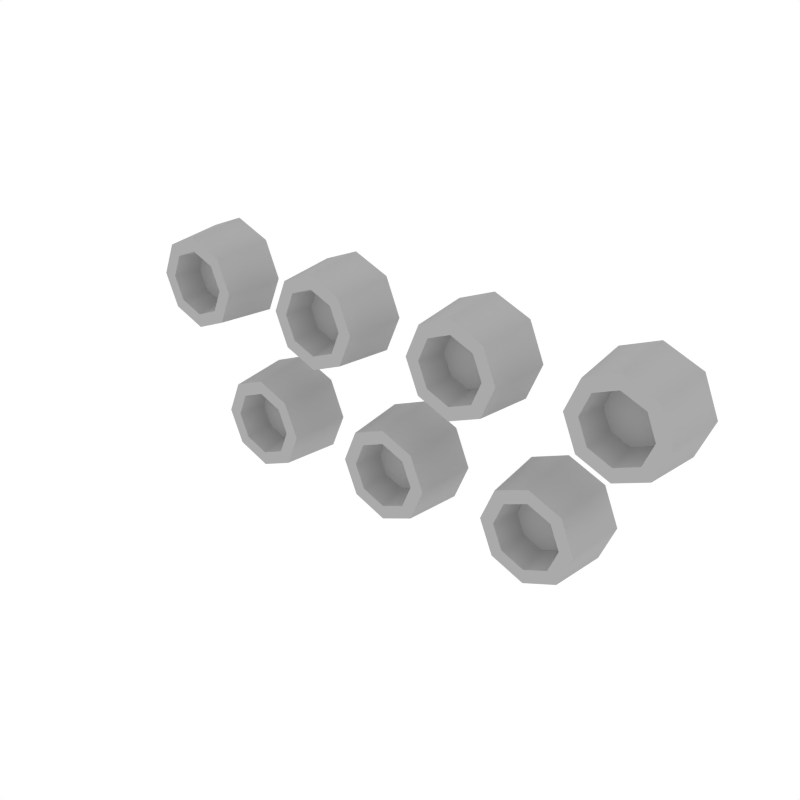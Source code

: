 # Source: Details_Dots.blend  (saved by Blender 2.79.0; exported with 4.5.12 LTS)
import bpy
from mathutils import Matrix  # noqa: F401  (used for matrix-valued properties, if any)

bpy.ops.wm.read_factory_settings(use_empty=True)
scene = bpy.context.scene
scene.name = 'Scene'

# ---- collections
col_collection_1 = bpy.data.collections.new('Collection 1'); scene.collection.children.link(col_collection_1)

# ---- materials (node trees are filled in below, after node groups)
mat_main = bpy.data.materials.new('Main')
mat_main.alpha_threshold = 0.0
mat_main.diffuse_color = (0.402, 0.402, 0.402, 1.0)
mat_main.roughness = 0.5

# ---- node groups
ng_auto_smooth = bpy.data.node_groups.new('Auto Smooth', 'GeometryNodeTree')
_s = ng_auto_smooth.interface.new_socket(name='Geometry', in_out='OUTPUT', socket_type='NodeSocketGeometry')
_s = ng_auto_smooth.interface.new_socket(name='Geometry', in_out='INPUT', socket_type='NodeSocketGeometry')
_s = ng_auto_smooth.interface.new_socket(name='Angle', in_out='INPUT', socket_type='NodeSocketFloat')
_s.subtype = 'ANGLE'
_s.min_value = 0.0
_s.max_value = 3.142
ng_auto_smooth.is_modifier = True
_N = ng_auto_smooth.nodes; _L = ng_auto_smooth.links
n0 = _N.new('NodeGroupOutput'); n0.name = 'Group Output'; n0.location = (480, -100)
n1 = _N.new('NodeGroupInput'); n1.name = 'Group Input'; n1.location = (-420, -300)
n2 = _N.new('NodeGroupInput'); n2.name = 'Group Input.001'; n2.location = (-60, -100)
n3 = _N.new('GeometryNodeSetShadeSmooth'); n3.name = 'Set Shade Smooth'; n3.location = (120, -100)
n3.domain = 'EDGE'
n4 = _N.new('GeometryNodeSetShadeSmooth'); n4.name = 'Set Shade Smooth.001'; n4.location = (300, -100)
n5 = _N.new('GeometryNodeInputMeshEdgeAngle'); n5.name = 'Edge Angle'; n5.location = (-420, -220)
n6 = _N.new('GeometryNodeInputEdgeSmooth'); n6.name = 'Is Edge Smooth'; n6.location = (-60, -160)
n7 = _N.new('GeometryNodeInputShadeSmooth'); n7.name = 'Is Face Smooth'; n7.location = (-240, -340)
n8 = _N.new('FunctionNodeBooleanMath'); n8.name = 'Boolean Math'; n8.location = (-60, -220)
n9 = _N.new('FunctionNodeCompare'); n9.name = 'Compare'; n9.location = (-240, -180)
n9.operation = 'LESS_EQUAL'
_L.new(n5.outputs[0], n9.inputs[0])
_L.new(n4.outputs[0], n0.inputs[0])
_L.new(n1.outputs[1], n9.inputs[1])
_L.new(n9.outputs[0], n8.inputs[0])
_L.new(n7.outputs[0], n8.inputs[1])
_L.new(n2.outputs[0], n3.inputs[0])
_L.new(n6.outputs[0], n3.inputs[1])
_L.new(n3.outputs[0], n4.inputs[0])
_L.new(n8.outputs[0], n3.inputs[2])
n0.is_active_output = True

# ---- material node trees

# ---- world
world_world = bpy.data.worlds.new('World'); scene.world = world_world
world_world.color = (1.0, 1.0, 1.0)
world_world.use_sun_shadow = False
world_world.sun_shadow_jitter_overblur = 0.0
world_world.cycles.sampling_method = 'NONE'
world_world.cycles.sample_map_resolution = 256

# ---- meshes
me_cylinder_022 = bpy.data.meshes.new('Cylinder.022')
me_cylinder_022.from_pydata([(-0.2255, -0.02938, 0.0167), (-0.2255, 0.02938, 0.01131), (-0.1939, -0.02938, 0.0298), (-0.1901, 0.02938, 0.02599), (-0.1808, -0.02938, 0.06143), (-0.1754, 0.02938, 0.06143), (-0.1939, -0.02938, 0.09306), (-0.1901, 0.02938, 0.09686), (-0.2255, -0.02938, 0.1062), (-0.2255, 0.02938, 0.1115), (-0.2571, -0.02938, 0.09306), (-0.261, 0.02938, 0.09686), (-0.2702, -0.02938, 0.06143), (-0.2756, 0.02938, 0.06143), (-0.2571, -0.02938, 0.0298), (-0.261, 0.02938, 0.02599), (-0.2255, -0.02938, 0.02981), (-0.2032, -0.02938, 0.03907), (-0.1939, -0.02938, 0.06143), (-0.2032, -0.02938, 0.08378), (-0.2255, -0.02938, 0.09304), (-0.2479, -0.02938, 0.08378), (-0.2571, -0.02938, 0.06143), (-0.2479, -0.02938, 0.03907), (-0.2255, -0.003473, 0.03583), (-0.2074, -0.003473, 0.04333), (-0.1999, -0.003473, 0.06143), (-0.2074, -0.003473, 0.07952), (-0.2255, -0.003473, 0.08702), (-0.2436, -0.003473, 0.07952), (-0.2511, -0.003473, 0.06143), (-0.2436, -0.003473, 0.04333), (-0.07517, -0.02938, 0.0167), (-0.07517, 0.02938, 0.01131), (-0.04354, -0.02938, 0.0298), (-0.03974, 0.02938, 0.02599), (-0.03044, -0.02938, 0.06143), (-0.02506, 0.02938, 0.06143), (-0.04354, -0.02938, 0.09306), (-0.03974, 0.02938, 0.09686), (-0.07517, -0.02938, 0.1062), (-0.07517, 0.02938, 0.1115), (-0.1068, -0.02938, 0.09306), (-0.1106, 0.02938, 0.09686), (-0.1199, -0.02938, 0.06143), (-0.1253, 0.02938, 0.06143), (-0.1068, -0.02938, 0.0298), (-0.1106, 0.02938, 0.02599), (-0.07517, -0.02938, 0.02981), (-0.05282, -0.02938, 0.03907), (-0.04356, -0.02938, 0.06143), (-0.05282, -0.02938, 0.08378), (-0.07517, -0.02938, 0.09304), (-0.09753, -0.02938, 0.08378), (-0.1068, -0.02938, 0.06143), (-0.09753, -0.02938, 0.03907), (-0.07517, -0.003473, 0.03583), (-0.05708, -0.003473, 0.04333), (-0.04958, -0.003473, 0.06143), (-0.05708, -0.003473, 0.07952), (-0.07517, -0.003473, 0.08702), (-0.09327, -0.003473, 0.07952), (-0.1008, -0.003473, 0.06143), (-0.09327, -0.003473, 0.04333), (0.07517, -0.02938, 0.0167), (0.07517, 0.02938, 0.01131), (0.1068, -0.02938, 0.0298), (0.1106, 0.02938, 0.02599), (0.1199, -0.02938, 0.06143), (0.1253, 0.02938, 0.06143), (0.1068, -0.02938, 0.09306), (0.1106, 0.02938, 0.09686), (0.07517, -0.02938, 0.1062), (0.07517, 0.02938, 0.1115), (0.04354, -0.02938, 0.09306), (0.03974, 0.02938, 0.09686), (0.03044, -0.02938, 0.06143), (0.02506, 0.02938, 0.06143), (0.04354, -0.02938, 0.0298), (0.03974, 0.02938, 0.02599), (0.07517, -0.02938, 0.02981), (0.09753, -0.02938, 0.03907), (0.1068, -0.02938, 0.06143), (0.09753, -0.02938, 0.08378), (0.07517, -0.02938, 0.09304), (0.05282, -0.02938, 0.08378), (0.04356, -0.02938, 0.06143), (0.05282, -0.02938, 0.03907), (0.07517, -0.003473, 0.03583), (0.09327, -0.003473, 0.04333), (0.1008, -0.003473, 0.06143), (0.09327, -0.003473, 0.07952), (0.07517, -0.003473, 0.08702), (0.05708, -0.003473, 0.07952), (0.04958, -0.003473, 0.06143), (0.05708, -0.003473, 0.04333), (0.2255, -0.02938, 0.0167), (0.2255, 0.02938, 0.01131), (0.2571, -0.02938, 0.0298), (0.261, 0.02938, 0.02599), (0.2702, -0.02938, 0.06143), (0.2756, 0.02938, 0.06143), (0.2571, -0.02938, 0.09306), (0.261, 0.02938, 0.09686), (0.2255, -0.02938, 0.1062), (0.2255, 0.02938, 0.1115), (0.1939, -0.02938, 0.09306), (0.1901, 0.02938, 0.09686), (0.1808, -0.02938, 0.06143), (0.1754, 0.02938, 0.06143), (0.1939, -0.02938, 0.0298), (0.1901, 0.02938, 0.02599), (0.2255, -0.02938, 0.02981), (0.2479, -0.02938, 0.03907), (0.2571, -0.02938, 0.06143), (0.2479, -0.02938, 0.08378), (0.2255, -0.02938, 0.09304), (0.2032, -0.02938, 0.08378), (0.1939, -0.02938, 0.06143), (0.2032, -0.02938, 0.03907), (0.2255, -0.003473, 0.03583), (0.2436, -0.003473, 0.04333), (0.2511, -0.003473, 0.06143), (0.2436, -0.003473, 0.07952), (0.2255, -0.003473, 0.08702), (0.2074, -0.003473, 0.07952), (0.1999, -0.003473, 0.06143), (0.2074, -0.003473, 0.04333), (-0.1457, -0.02938, -0.1062), (-0.1457, 0.02938, -0.1115), (-0.114, -0.02938, -0.09306), (-0.1102, 0.02938, -0.09686), (-0.1009, -0.02938, -0.06143), (-0.09555, 0.02938, -0.06143), (-0.114, -0.02938, -0.0298), (-0.1102, 0.02938, -0.02599), (-0.1457, -0.02938, -0.0167), (-0.1457, 0.02938, -0.01131), (-0.1773, -0.02938, -0.0298), (-0.1811, 0.02938, -0.02599), (-0.1904, -0.02938, -0.06143), (-0.1958, 0.02938, -0.06143), (-0.1773, -0.02938, -0.09306), (-0.1811, 0.02938, -0.09686), (-0.1457, -0.02938, -0.09304), (-0.1233, -0.02938, -0.08378), (-0.114, -0.02938, -0.06143), (-0.1233, -0.02938, -0.03907), (-0.1457, -0.02938, -0.02981), (-0.168, -0.02938, -0.03907), (-0.1773, -0.02938, -0.06143), (-0.168, -0.02938, -0.08378), (-0.1457, -0.003473, -0.08702), (-0.1276, -0.003473, -0.07952), (-0.1201, -0.003473, -0.06143), (-0.1276, -0.003473, -0.04333), (-0.1457, -0.003473, -0.03583), (-0.1638, -0.003473, -0.04333), (-0.1713, -0.003473, -0.06143), (-0.1638, -0.003473, -0.07952), (0.004683, -0.02938, -0.1062), (0.004683, 0.02938, -0.1115), (0.03631, -0.02938, -0.09306), (0.04012, 0.02938, -0.09686), (0.04941, -0.02938, -0.06143), (0.0548, 0.02938, -0.06143), (0.03631, -0.02938, -0.0298), (0.04012, 0.02938, -0.02599), (0.004683, -0.02938, -0.0167), (0.004683, 0.02938, -0.01131), (-0.02695, -0.02938, -0.0298), (-0.03075, 0.02938, -0.02599), (-0.04005, -0.02938, -0.06143), (-0.04543, 0.02938, -0.06143), (-0.02695, -0.02938, -0.09306), (-0.03075, 0.02938, -0.09686), (0.004683, -0.02938, -0.09304), (0.02704, -0.02938, -0.08378), (0.0363, -0.02938, -0.06143), (0.02704, -0.02938, -0.03907), (0.004683, -0.02938, -0.02981), (-0.01767, -0.02938, -0.03907), (-0.02693, -0.02938, -0.06143), (-0.01767, -0.02938, -0.08378), (0.004683, -0.003473, -0.08702), (0.02278, -0.003473, -0.07952), (0.03028, -0.003473, -0.06143), (0.02278, -0.003473, -0.04333), (0.004683, -0.003473, -0.03583), (-0.01341, -0.003473, -0.04333), (-0.02091, -0.003473, -0.06143), (-0.01341, -0.003473, -0.07952), (0.155, -0.02938, -0.1062), (0.155, 0.02938, -0.1115), (0.1867, -0.02938, -0.09306), (0.1905, 0.02938, -0.09686), (0.1998, -0.02938, -0.06143), (0.2051, 0.02938, -0.06143), (0.1867, -0.02938, -0.0298), (0.1905, 0.02938, -0.02599), (0.155, -0.02938, -0.0167), (0.155, 0.02938, -0.01131), (0.1234, -0.02938, -0.0298), (0.1196, 0.02938, -0.02599), (0.1103, -0.02938, -0.06143), (0.1049, 0.02938, -0.06143), (0.1234, -0.02938, -0.09306), (0.1196, 0.02938, -0.09686), (0.155, -0.02938, -0.09304), (0.1774, -0.02938, -0.08378), (0.1866, -0.02938, -0.06143), (0.1774, -0.02938, -0.03907), (0.155, -0.02938, -0.02981), (0.1327, -0.02938, -0.03907), (0.1234, -0.02938, -0.06143), (0.1327, -0.02938, -0.08378), (0.155, -0.003473, -0.08702), (0.1731, -0.003473, -0.07952), (0.1806, -0.003473, -0.06143), (0.1731, -0.003473, -0.04333), (0.155, -0.003473, -0.03583), (0.1369, -0.003473, -0.04333), (0.1294, -0.003473, -0.06143), (0.1369, -0.003473, -0.07952)], [], [(0, 1, 3, 2), (2, 3, 5, 4), (4, 5, 7, 6), (6, 7, 9, 8), (8, 9, 11, 10), (10, 11, 13, 12), (17, 18, 26, 25), (12, 13, 15, 14), (14, 15, 1, 0), (6, 8, 20, 19), (12, 14, 23, 22), (2, 4, 18, 17), (8, 10, 21, 20), (14, 0, 16, 23), (0, 2, 17, 16), (4, 6, 19, 18), (10, 12, 22, 21), (24, 25, 26, 27, 28, 29, 30, 31), (22, 23, 31, 30), (20, 21, 29, 28), (18, 19, 27, 26), (16, 17, 25, 24), (23, 16, 24, 31), (21, 22, 30, 29), (19, 20, 28, 27), (32, 33, 35, 34), (34, 35, 37, 36), (36, 37, 39, 38), (38, 39, 41, 40), (40, 41, 43, 42), (42, 43, 45, 44), (49, 50, 58, 57), (44, 45, 47, 46), (46, 47, 33, 32), (38, 40, 52, 51), (44, 46, 55, 54), (34, 36, 50, 49), (40, 42, 53, 52), (46, 32, 48, 55), (32, 34, 49, 48), (36, 38, 51, 50), (42, 44, 54, 53), (56, 57, 58, 59, 60, 61, 62, 63), (54, 55, 63, 62), (52, 53, 61, 60), (50, 51, 59, 58), (48, 49, 57, 56), (55, 48, 56, 63), (53, 54, 62, 61), (51, 52, 60, 59), (64, 65, 67, 66), (66, 67, 69, 68), (68, 69, 71, 70), (70, 71, 73, 72), (72, 73, 75, 74), (74, 75, 77, 76), (81, 82, 90, 89), (76, 77, 79, 78), (78, 79, 65, 64), (70, 72, 84, 83), (76, 78, 87, 86), (66, 68, 82, 81), (72, 74, 85, 84), (78, 64, 80, 87), (64, 66, 81, 80), (68, 70, 83, 82), (74, 76, 86, 85), (88, 89, 90, 91, 92, 93, 94, 95), (86, 87, 95, 94), (84, 85, 93, 92), (82, 83, 91, 90), (80, 81, 89, 88), (87, 80, 88, 95), (85, 86, 94, 93), (83, 84, 92, 91), (96, 97, 99, 98), (98, 99, 101, 100), (100, 101, 103, 102), (102, 103, 105, 104), (104, 105, 107, 106), (106, 107, 109, 108), (113, 114, 122, 121), (108, 109, 111, 110), (110, 111, 97, 96), (102, 104, 116, 115), (108, 110, 119, 118), (98, 100, 114, 113), (104, 106, 117, 116), (110, 96, 112, 119), (96, 98, 113, 112), (100, 102, 115, 114), (106, 108, 118, 117), (120, 121, 122, 123, 124, 125, 126, 127), (118, 119, 127, 126), (116, 117, 125, 124), (114, 115, 123, 122), (112, 113, 121, 120), (119, 112, 120, 127), (117, 118, 126, 125), (115, 116, 124, 123), (128, 129, 131, 130), (130, 131, 133, 132), (132, 133, 135, 134), (134, 135, 137, 136), (136, 137, 139, 138), (138, 139, 141, 140), (145, 146, 154, 153), (140, 141, 143, 142), (142, 143, 129, 128), (134, 136, 148, 147), (140, 142, 151, 150), (130, 132, 146, 145), (136, 138, 149, 148), (142, 128, 144, 151), (128, 130, 145, 144), (132, 134, 147, 146), (138, 140, 150, 149), (152, 153, 154, 155, 156, 157, 158, 159), (150, 151, 159, 158), (148, 149, 157, 156), (146, 147, 155, 154), (144, 145, 153, 152), (151, 144, 152, 159), (149, 150, 158, 157), (147, 148, 156, 155), (160, 161, 163, 162), (162, 163, 165, 164), (164, 165, 167, 166), (166, 167, 169, 168), (168, 169, 171, 170), (170, 171, 173, 172), (177, 178, 186, 185), (172, 173, 175, 174), (174, 175, 161, 160), (166, 168, 180, 179), (172, 174, 183, 182), (162, 164, 178, 177), (168, 170, 181, 180), (174, 160, 176, 183), (160, 162, 177, 176), (164, 166, 179, 178), (170, 172, 182, 181), (184, 185, 186, 187, 188, 189, 190, 191), (182, 183, 191, 190), (180, 181, 189, 188), (178, 179, 187, 186), (176, 177, 185, 184), (183, 176, 184, 191), (181, 182, 190, 189), (179, 180, 188, 187), (192, 193, 195, 194), (194, 195, 197, 196), (196, 197, 199, 198), (198, 199, 201, 200), (200, 201, 203, 202), (202, 203, 205, 204), (209, 210, 218, 217), (204, 205, 207, 206), (206, 207, 193, 192), (198, 200, 212, 211), (204, 206, 215, 214), (194, 196, 210, 209), (200, 202, 213, 212), (206, 192, 208, 215), (192, 194, 209, 208), (196, 198, 211, 210), (202, 204, 214, 213), (216, 217, 218, 219, 220, 221, 222, 223), (214, 215, 223, 222), (212, 213, 221, 220), (210, 211, 219, 218), (208, 209, 217, 216), (215, 208, 216, 223), (213, 214, 222, 221), (211, 212, 220, 219)])
me_cylinder_022.polygons.foreach_set('use_smooth', [True] * 175)
me_cylinder_022.materials.append(mat_main)
me_cylinder_022.use_remesh_preserve_volume = False
me_cylinder_022.use_remesh_preserve_attributes = False
me_cylinder_022.use_mirror_vertex_groups = False
me_cylinder_022.update()

# ---- objects
ob_details_dots = bpy.data.objects.new('Details_Dots', me_cylinder_022)

# ---- transforms, parenting, visibility, modifiers, constraints
ob_details_dots.location = (0.0, 0.0, 0.0)
ob_details_dots.lineart.crease_threshold = 0.0
_m = ob_details_dots.modifiers.new('Auto Smooth', 'NODES')
_m.node_group = ng_auto_smooth
_gi = [s.identifier for s in ng_auto_smooth.interface.items_tree if s.item_type == 'SOCKET' and s.in_out == 'INPUT']
_m[_gi[1]] = 0.8901  # Angle

# ---- collection membership
col_collection_1.objects.link(ob_details_dots)

# ---- scene / render settings (as saved in the file)
scene.frame_start = 1; scene.frame_end = 250; scene.frame_set(0)
scene.render.engine = 'CYCLES'
scene.render.resolution_x = 1000
scene.render.resolution_y = 1000
scene.render.dither_intensity = 0.0
scene.cycles.samples = 200
scene.cycles.sampling_pattern = 'TABULATED_SOBOL'
scene.cycles.light_sampling_threshold = 0.0
scene.cycles.use_adaptive_sampling = False
scene.cycles.use_light_tree = False
scene.cycles.caustics_reflective = False
scene.cycles.caustics_refractive = False
scene.cycles.blur_glossy = 0.0
scene.cycles.max_bounces = 2
scene.cycles.pixel_filter_type = 'GAUSSIAN'
scene.cycles.sample_clamp_indirect = 0.0
scene.view_settings.view_transform = 'Standard'
bpy.context.view_layer.update()

# ---- added for rendering (the .blend has no active camera): camera
cam_auto = bpy.data.cameras.new('AutoCamera')
cam_auto.lens = 50.0
cam_auto.sensor_width = 36.0
cam_auto.clip_end = 1000.0
ob_auto_camera = bpy.data.objects.new('AutoCamera', cam_auto)
scene.collection.objects.link(ob_auto_camera)
ob_auto_camera.location = (0.552906, -0.663487, 0.442324)
ob_auto_camera.rotation_euler = (1.09748, -7.21219e-08, 0.694738)
scene.camera = ob_auto_camera
bpy.context.view_layer.update()
